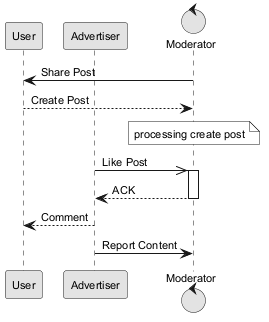

The diagram above was rendered by PlantUML. Its source (embedded in the PNG):
@startuml
skinparam monochrome true
skinparam defaultFontSize 11
participant "User" as U
participant "Advertiser" as A
control "Moderator" as M
M -> U : Share Post
U --> M : Create Post
note over M : processing create post
A ->> M : Like Post
activate M
M --> A : ACK
deactivate M
A --> U : Comment
A -> M : Report Content
@enduml